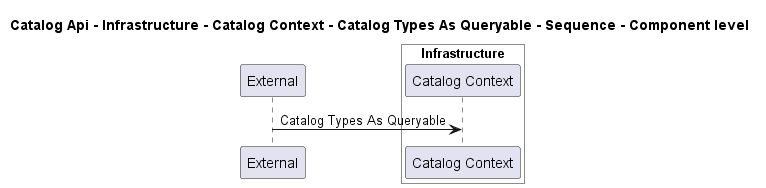

The diagram above was rendered by PlantUML. Its source (embedded in the PNG):
@startuml
!pragma layout smetana

title Catalog Api - Infrastructure - Catalog Context - Catalog Types As Queryable - Sequence - Component level

participant "External" as C4InterFlow.SoftwareSystems.ExternalSystem

box "Catalog Api" #White
    
box "Infrastructure" #White
    participant "Catalog Context" as dotnet.eShop.Architecture.SoftwareSystems.CatalogApi.Containers.Infrastructure.Components.CatalogContext
end box

end box


C4InterFlow.SoftwareSystems.ExternalSystem -> dotnet.eShop.Architecture.SoftwareSystems.CatalogApi.Containers.Infrastructure.Components.CatalogContext : Catalog Types As Queryable


@enduml